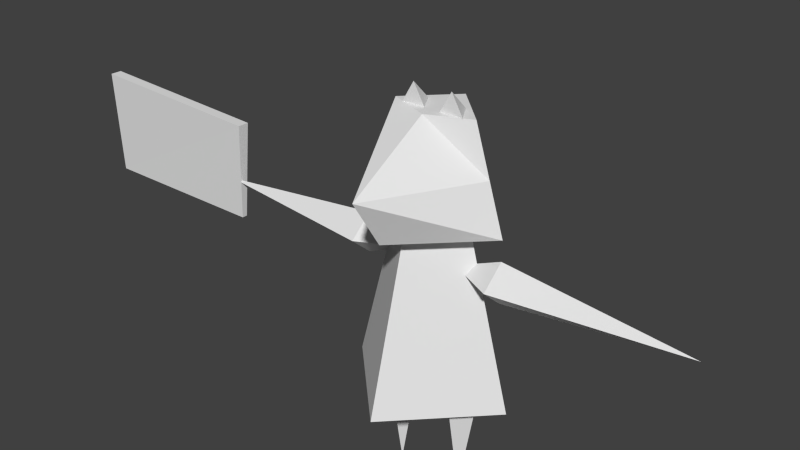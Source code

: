 # Source: hightscore.blend  (saved by Blender 2.76.0; exported with 4.5.12 LTS)
import bpy
from mathutils import Matrix  # noqa: F401  (used for matrix-valued properties, if any)

bpy.ops.wm.read_factory_settings(use_empty=True)
scene = bpy.context.scene
scene.name = 'Scene'

# ---- collections
col_collection_1 = bpy.data.collections.new('Collection 1'); scene.collection.children.link(col_collection_1)
col_collection_2 = bpy.data.collections.new('Collection 2'); scene.collection.children.link(col_collection_2)

# ---- world
world_world = bpy.data.worlds.new('World'); scene.world = world_world
world_world.color = (0.05088, 0.05088, 0.05088)
world_world.use_sun_shadow = False
world_world.sun_shadow_jitter_overblur = 0.0
world_world.cycles.sampling_method = 'MANUAL'
world_world.cycles.sample_map_resolution = 256

# ---- meshes
me_cube_000 = bpy.data.meshes.new('Cube.000')
me_cube_000.from_pydata([(-4.826, 0.03577, -1.918), (-4.826, 0.1763, -1.919), (-2.511, 0.04104, -2.026), (-2.511, 0.1816, -2.029), (-4.816, 0.1385, -3.226), (-4.816, 0.07214, -3.226), (-2.582, 0.1319, -3.225), (-2.582, 0.06554, -3.225)], [], [(1, 0, 2, 3), (0, 1, 4, 5), (5, 4, 6, 7), (1, 3, 6, 4), (2, 0, 5, 7), (3, 2, 7, 6)])
me_cube_000.use_remesh_preserve_volume = False
me_cube_000.use_remesh_preserve_attributes = False
me_cube_000.use_mirror_vertex_groups = False
me_cube_000.update()
me_cube_009 = bpy.data.meshes.new('Cube.009')
me_cube_009.from_pydata([(0.4021, 0.2825, 1.581), (0.4021, 1.43e-09, 0.0), (0.0, 1.0, 1.259), (-7.979e-09, 0.4645, 3.259), (1.0, -4.371e-08, 1.259), (0.4645, -2.541e-08, 3.259), (-8.742e-08, -1.0, 1.259), (-4.859e-08, -0.4645, 3.259), (-1.0, 1.192e-08, 1.259), (-0.4645, 4.308e-10, 3.259), (0.6847, -1.031e-08, 1.581), (0.4021, -0.2825, 1.581), (0.1196, 5.409e-09, 1.581), (-0.4021, 0.2825, 1.581), (-0.4021, 1.43e-09, 0.0), (-0.1196, -1.031e-08, 1.581), (-0.4021, -0.2825, 1.581), (-0.6847, 5.409e-09, 1.581), (0.2891, -6.233e-07, 2.785), (0.8498, -0.2788, 2.785), (0.8498, -5.661e-07, 2.547), (0.8498, 0.2788, 2.785), (2.997, -5.469e-07, 2.785), (0.8498, -6.924e-07, 3.023), (-0.8634, -6.924e-07, 3.023), (-3.011, -5.469e-07, 2.785), (-0.8634, 0.2788, 2.785), (-0.8634, -5.661e-07, 2.547), (-0.8634, -0.2788, 2.785), (-0.3028, -6.233e-07, 2.785), (-2.179e-09, 0.7154, 3.26), (-7.529e-09, 0.4948, 4.42), (0.8538, -3.906e-08, 3.26), (0.4948, -2.765e-08, 4.42), (-7.682e-08, -0.8362, 3.26), (-1.155e-07, -0.2001, 4.415), (-0.8538, 8.438e-09, 3.26), (-0.4948, -1.226e-10, 4.42), (0.2392, 0.2021, 4.396), (0.2392, -0.05599, 4.657), (0.3791, -0.05599, 4.415), (0.09929, -0.05599, 4.415), (-0.2226, 0.2021, 4.396), (-0.2226, -0.05599, 4.657), (-0.08272, -0.05599, 4.415), (-0.3626, -0.05599, 4.415), (-4.854e-09, 0.6743, 3.84), (0.6743, -3.336e-08, 3.84), (-6.38e-08, -1.207, 3.84), (-0.6743, 4.158e-09, 3.84)], [], [(1, 11, 12), (1, 0, 10), (2, 3, 5, 4), (4, 5, 7, 6), (5, 3, 9, 7), (8, 9, 3, 2), (6, 7, 9, 8), (2, 4, 6, 8), (10, 0, 12, 11), (1, 12, 0), (1, 10, 11), (14, 16, 17), (14, 13, 15), (15, 13, 17, 16), (14, 17, 13), (14, 15, 16), (22, 23, 19), (19, 18, 20), (21, 18, 23), (22, 20, 21), (23, 18, 19), (20, 18, 21), (22, 19, 20), (22, 21, 23), (25, 27, 28), (25, 24, 26), (25, 28, 24), (25, 26, 27), (24, 28, 29), (26, 24, 29), (28, 27, 29), (27, 26, 29), (46, 31, 33, 47), (47, 33, 35, 48), (33, 31, 37, 35), (49, 37, 31, 46), (48, 35, 37, 49), (30, 32, 34, 36), (38, 40, 41), (38, 39, 40), (40, 39, 41), (38, 41, 39), (42, 44, 45), (42, 43, 44), (44, 43, 45), (42, 45, 43), (34, 48, 49, 36), (36, 49, 46, 30), (32, 47, 48, 34), (30, 46, 47, 32)])
me_cube_009.use_remesh_preserve_volume = False
me_cube_009.use_remesh_preserve_attributes = False
me_cube_009.use_mirror_vertex_groups = False
me_cube_009.update()
arm_armature = bpy.data.armatures.new('Armature')  # bones are not reproduced

# ---- objects
ob_cube_000 = bpy.data.objects.new('Cube.000', me_cube_000)
ob_cube_006 = bpy.data.objects.new('Cube.006', me_cube_009)
ob_armature = bpy.data.objects.new('Armature', arm_armature)

# ---- transforms, parenting, visibility, modifiers, constraints
ob_cube_000.parent = ob_armature
ob_cube_000.matrix_parent_inverse = Matrix(((-1.0, -1.616e-10, 0.001203, -0.5055), (1.619e-10, 1.0, 2.692e-07, 0.01796), (-0.001203, 2.687e-07, -1.0, 1.591), (0.0, 0.0, 0.0, 1.0)))
ob_cube_000.location = (-0.3043, -0.07653, 5.658)
ob_cube_000.scale = (1.022, 1.022, 1.022)
ob_cube_000.lineart.crease_threshold = 0.0
_vg = ob_cube_000.vertex_groups.new(name='Bone.001')
_vg = ob_cube_000.vertex_groups.new(name='Bone')
_vg = ob_cube_000.vertex_groups.new(name='Bone.003')
_vg = ob_cube_000.vertex_groups.new(name='Bone.002')
_vg = ob_cube_000.vertex_groups.new(name='Bone.006')
for _i, _w in zip([1, 2, 3], [0.0, 0.0, 0.0]): _vg.add([_i], _w, 'REPLACE')
_vg = ob_cube_000.vertex_groups.new(name='Bone.004')
for _i, _w in zip([4, 5, 6, 7], [4.278e-08, 2.043e-08, 1.219e-06, 4.906e-05]): _vg.add([_i], _w, 'REPLACE')
_vg = ob_cube_000.vertex_groups.new(name='Bone.005')
for _i, _w in zip([0, 1, 2, 3, 4, 5, 6, 7], [0.9991, 0.9989, 0.9992, 0.999, 0.9999, 1.0, 0.9984, 0.9986]): _vg.add([_i], _w, 'REPLACE')
_vg = ob_cube_000.vertex_groups.new(name='Bone.007')
for _i, _w in zip([0, 1, 2, 3, 4, 5, 6], [0.0, 0.0, 0.0, 0.0, 0.0, 0.0, 0.0]): _vg.add([_i], _w, 'REPLACE')
_vg = ob_cube_000.vertex_groups.new(name='Bone.008')
_m = ob_cube_000.modifiers.new('Armature', 'ARMATURE')
_m.object = ob_armature
ob_cube_006.parent = ob_armature
ob_cube_006.matrix_parent_inverse = Matrix(((-1.0, -1.616e-10, 0.001203, -0.5055), (1.619e-10, 1.0, 2.692e-07, 0.01796), (-0.001203, 2.687e-07, -1.0, 1.591), (0.0, 0.0, 0.0, 1.0)))
ob_cube_006.location = (0.0, 0.0, 0.0)
ob_cube_006.scale = (1.022, 1.022, 1.022)
ob_cube_006.lineart.crease_threshold = 0.0
_vg = ob_cube_006.vertex_groups.new(name='Bone.001')
for _i, _w in zip([2, 3, 4, 6, 7, 8], [0.8636, 0.1016, 0.7126, 0.87, 0.1023, 0.7122]): _vg.add([_i], _w, 'REPLACE')
_vg = ob_cube_006.vertex_groups.new(name='Bone')
_vg.add([13, 14, 15, 16, 17], 1.0, 'REPLACE')
_vg = ob_cube_006.vertex_groups.new(name='Bone.003')
_vg.add([0, 1, 10, 11, 12], 1.0, 'REPLACE')
_vg = ob_cube_006.vertex_groups.new(name='Bone.002')
_vg.add([30, 31, 32, 33, 34, 35, 36, 37, 38, 39, 40, 41, 42, 43, 44, 45, 46, 47, 48, 49], 1.0, 'REPLACE')
_vg = ob_cube_006.vertex_groups.new(name='Bone.006')
for _i, _w in zip([0, 2, 3, 4, 5, 6, 7, 8, 9, 10, 11, 12, 13, 16, 17, 24, 26, 27, 28, 29], [6.22e-05, 2.717e-10, 0.4521, 0.06122, 0.02118, 9.805e-06, 0.4517, 0.06983, 0.9574, 0.009269, 0.01091, 0.001036, 0.0, 0.0, 0.0, 0.04887, 0.02149, 0.02091, 0.002735, 0.7511]): _vg.add([_i], _w, 'REPLACE')
_vg = ob_cube_006.vertex_groups.new(name='Bone.004')
for _i, _w in zip([9, 24, 25, 26, 27, 28, 29, 36, 49], [1.297e-06, 0.9986, 0.9702, 1.0, 0.9986, 0.9856, 1.0, 0.0004198, 2.98e-05]): _vg.add([_i], _w, 'REPLACE')
_vg = ob_cube_006.vertex_groups.new(name='Bone.005')
for _i, _w in zip([25], [0.02515]): _vg.add([_i], _w, 'REPLACE')
_vg = ob_cube_006.vertex_groups.new(name='Bone.007')
for _i, _w in zip([0, 2, 3, 4, 5, 6, 7, 8, 9, 10, 11, 12, 13, 15, 16, 17, 18, 19, 20, 21, 22, 23, 24, 25, 26, 27, 29, 30, 32, 34], [0.0, 0.005108, 1.386e-06, 0.01236, 0.01492, 1.071e-27, 2.902e-26, 0.04427, 7.665e-05, 0.0, 0.0, 0.0, 3.956e-30, 0.0, 8.197e-27, 2.496e-32, 5.465e-24, 1.751e-27, 8.216e-25, 8.422e-34, 0.0, 9.606e-42, 0.0, 0.0, 0.0, 0.0, 0.0, 0.0, 0.0, 0.0]): _vg.add([_i], _w, 'REPLACE')
_vg = ob_cube_006.vertex_groups.new(name='Bone.008')
for _i, _w in zip([18, 19, 20, 21, 22, 23], [0.2168, 0.8736, 0.9125, 0.5197, 0.9997, 0.1504]): _vg.add([_i], _w, 'REPLACE')
_m = ob_cube_006.modifiers.new('Armature', 'ARMATURE')
_m.object = ob_armature
ob_armature.location = (-0.5036, -0.01796, 1.591)
ob_armature.rotation_euler = (-2.687e-07, 3.143, 1.616e-10)
ob_armature.show_in_front = True
ob_armature.lineart.crease_threshold = 0.0

# ---- collection membership
col_collection_1.objects.link(ob_cube_000)
col_collection_1.objects.link(ob_cube_006)
col_collection_2.objects.link(ob_armature)

# ---- scene / render settings (as saved in the file)
scene.frame_start = 1; scene.frame_end = 190; scene.frame_set(0)
scene.render.engine = 'BLENDER_EEVEE_NEXT'
scene.render.resolution_percentage = 50
scene.render.dither_intensity = 0.0
scene.cycles.use_denoising = False
scene.cycles.samples = 10
scene.cycles.sampling_pattern = 'TABULATED_SOBOL'
scene.cycles.light_sampling_threshold = 0.0
scene.cycles.use_adaptive_sampling = False
scene.cycles.use_light_tree = False
scene.cycles.blur_glossy = 0.0
scene.cycles.pixel_filter_type = 'GAUSSIAN'
scene.cycles.sample_clamp_indirect = 0.0
scene.view_settings.view_transform = 'Standard'
bpy.context.view_layer.update()

# ---- added for rendering (the .blend has no active camera and no usable light): camera, sun
cam_auto = bpy.data.cameras.new('AutoCamera')
cam_auto.lens = 50.0
cam_auto.sensor_width = 36.0
cam_auto.clip_end = 1000.0
ob_auto_camera = bpy.data.objects.new('AutoCamera', cam_auto)
scene.collection.objects.link(ob_auto_camera)
ob_auto_camera.location = (6.30712, -8.10611, 8.47512)
ob_auto_camera.rotation_euler = (1.09748, -7.21219e-08, 0.694738)
scene.camera = ob_auto_camera
light_auto_sun = bpy.data.lights.new('AutoSun', 'SUN')
light_auto_sun.energy = 3.0
light_auto_sun.angle = 0.0523599
ob_auto_sun = bpy.data.objects.new('AutoSun', light_auto_sun)
scene.collection.objects.link(ob_auto_sun)
ob_auto_sun.rotation_euler = (0.872665, 0.174533, 0.523599)
bpy.context.view_layer.update()
